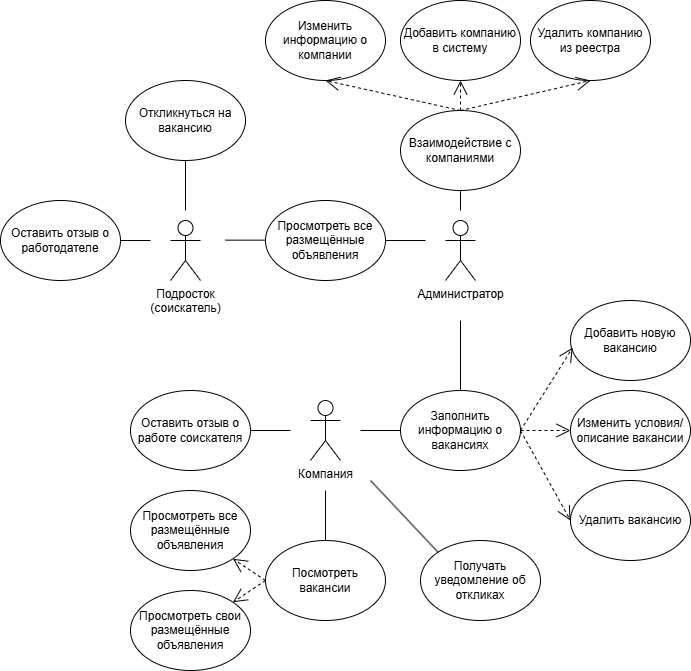

The diagram above was exported from draw.io. Its source (the exported page's mxGraphModel, read from the mxfile embedded in the PNG):
<mxGraphModel dx="2261" dy="1949" grid="1" gridSize="10" guides="1" tooltips="1" connect="1" arrows="1" fold="1" page="1" pageScale="1" pageWidth="827" pageHeight="1169" math="0" shadow="0">
  <root>
    <mxCell id="0" />
    <mxCell id="1" parent="0" />
    <mxCell id="9zlVbxckEzF4ZFBhK9sQ-1" value="Заполнить информацию о вакансиях" style="ellipse;whiteSpace=wrap;html=1;" vertex="1" parent="1">
      <mxGeometry x="290" y="190" width="120" height="80" as="geometry" />
    </mxCell>
    <mxCell id="9zlVbxckEzF4ZFBhK9sQ-2" value="Компания" style="shape=umlActor;verticalLabelPosition=bottom;verticalAlign=top;html=1;outlineConnect=0;" vertex="1" parent="1">
      <mxGeometry x="200" y="200" width="30" height="60" as="geometry" />
    </mxCell>
    <mxCell id="9zlVbxckEzF4ZFBhK9sQ-7" value="Добавить новую вакансию" style="ellipse;whiteSpace=wrap;html=1;" vertex="1" parent="1">
      <mxGeometry x="460" y="100" width="120" height="80" as="geometry" />
    </mxCell>
    <mxCell id="9zlVbxckEzF4ZFBhK9sQ-8" value="Изменить условия/описание вакансии" style="ellipse;whiteSpace=wrap;html=1;" vertex="1" parent="1">
      <mxGeometry x="460" y="190" width="120" height="80" as="geometry" />
    </mxCell>
    <mxCell id="9zlVbxckEzF4ZFBhK9sQ-9" value="Удалить вакансию" style="ellipse;whiteSpace=wrap;html=1;" vertex="1" parent="1">
      <mxGeometry x="460" y="280" width="120" height="80" as="geometry" />
    </mxCell>
    <mxCell id="9zlVbxckEzF4ZFBhK9sQ-19" value="" style="endArrow=open;endSize=12;dashed=1;html=1;rounded=0;entryX=0;entryY=0.5;entryDx=0;entryDy=0;exitX=1;exitY=0.5;exitDx=0;exitDy=0;" edge="1" parent="1" source="9zlVbxckEzF4ZFBhK9sQ-1" target="9zlVbxckEzF4ZFBhK9sQ-9">
      <mxGeometry x="0.0022" width="160" relative="1" as="geometry">
        <mxPoint x="370" y="310" as="sourcePoint" />
        <mxPoint x="530" y="310" as="targetPoint" />
        <mxPoint as="offset" />
      </mxGeometry>
    </mxCell>
    <mxCell id="9zlVbxckEzF4ZFBhK9sQ-21" value="" style="endArrow=open;endSize=12;dashed=1;html=1;rounded=0;entryX=0;entryY=0.5;entryDx=0;entryDy=0;exitX=1;exitY=0.5;exitDx=0;exitDy=0;" edge="1" parent="1" source="9zlVbxckEzF4ZFBhK9sQ-1" target="9zlVbxckEzF4ZFBhK9sQ-8">
      <mxGeometry x="0.0022" width="160" relative="1" as="geometry">
        <mxPoint x="420" y="240" as="sourcePoint" />
        <mxPoint x="470" y="360" as="targetPoint" />
        <mxPoint as="offset" />
        <Array as="points">
          <mxPoint x="440" y="230" />
        </Array>
      </mxGeometry>
    </mxCell>
    <mxCell id="9zlVbxckEzF4ZFBhK9sQ-24" value="" style="endArrow=open;endSize=12;dashed=1;html=1;rounded=0;entryX=0.018;entryY=0.589;entryDx=0;entryDy=0;exitX=1;exitY=0.5;exitDx=0;exitDy=0;entryPerimeter=0;" edge="1" parent="1" source="9zlVbxckEzF4ZFBhK9sQ-1" target="9zlVbxckEzF4ZFBhK9sQ-7">
      <mxGeometry x="0.0022" width="160" relative="1" as="geometry">
        <mxPoint x="420" y="240" as="sourcePoint" />
        <mxPoint x="470" y="360" as="targetPoint" />
        <mxPoint as="offset" />
      </mxGeometry>
    </mxCell>
    <mxCell id="9zlVbxckEzF4ZFBhK9sQ-25" value="Посмотреть вакансии" style="ellipse;whiteSpace=wrap;html=1;" vertex="1" parent="1">
      <mxGeometry x="155" y="340" width="120" height="80" as="geometry" />
    </mxCell>
    <mxCell id="9zlVbxckEzF4ZFBhK9sQ-26" value="Просмотреть все размещённые объявления" style="ellipse;whiteSpace=wrap;html=1;" vertex="1" parent="1">
      <mxGeometry x="20" y="290" width="120" height="80" as="geometry" />
    </mxCell>
    <mxCell id="9zlVbxckEzF4ZFBhK9sQ-27" value="Просмотреть свои размещённые объявления" style="ellipse;whiteSpace=wrap;html=1;" vertex="1" parent="1">
      <mxGeometry x="20" y="390" width="120" height="80" as="geometry" />
    </mxCell>
    <mxCell id="9zlVbxckEzF4ZFBhK9sQ-28" value="" style="endArrow=open;endSize=12;dashed=1;html=1;rounded=0;exitX=0;exitY=0.5;exitDx=0;exitDy=0;entryX=1;entryY=0;entryDx=0;entryDy=0;" edge="1" parent="1" source="9zlVbxckEzF4ZFBhK9sQ-25" target="9zlVbxckEzF4ZFBhK9sQ-27">
      <mxGeometry x="0.0022" width="160" relative="1" as="geometry">
        <mxPoint x="420" y="240" as="sourcePoint" />
        <mxPoint x="130" y="420" as="targetPoint" />
        <mxPoint as="offset" />
      </mxGeometry>
    </mxCell>
    <mxCell id="9zlVbxckEzF4ZFBhK9sQ-29" value="" style="endArrow=open;endSize=12;dashed=1;html=1;rounded=0;entryX=1;entryY=1;entryDx=0;entryDy=0;exitX=0;exitY=0.5;exitDx=0;exitDy=0;" edge="1" parent="1" source="9zlVbxckEzF4ZFBhK9sQ-25" target="9zlVbxckEzF4ZFBhK9sQ-26">
      <mxGeometry x="0.0022" width="160" relative="1" as="geometry">
        <mxPoint x="350" y="70" as="sourcePoint" />
        <mxPoint x="440" y="60" as="targetPoint" />
        <mxPoint as="offset" />
      </mxGeometry>
    </mxCell>
    <mxCell id="9zlVbxckEzF4ZFBhK9sQ-31" value="Оставить отзыв о работе соискателя" style="ellipse;whiteSpace=wrap;html=1;" vertex="1" parent="1">
      <mxGeometry x="20" y="190" width="120" height="80" as="geometry" />
    </mxCell>
    <mxCell id="9zlVbxckEzF4ZFBhK9sQ-32" value="" style="endArrow=none;html=1;rounded=0;entryX=0;entryY=0.5;entryDx=0;entryDy=0;" edge="1" parent="1" target="9zlVbxckEzF4ZFBhK9sQ-1">
      <mxGeometry width="50" height="50" relative="1" as="geometry">
        <mxPoint x="250" y="230" as="sourcePoint" />
        <mxPoint x="520" y="180" as="targetPoint" />
      </mxGeometry>
    </mxCell>
    <mxCell id="9zlVbxckEzF4ZFBhK9sQ-33" value="" style="endArrow=none;html=1;rounded=0;exitX=1;exitY=0.5;exitDx=0;exitDy=0;" edge="1" parent="1" source="9zlVbxckEzF4ZFBhK9sQ-31">
      <mxGeometry width="50" height="50" relative="1" as="geometry">
        <mxPoint x="225" y="250" as="sourcePoint" />
        <mxPoint x="180" y="230" as="targetPoint" />
      </mxGeometry>
    </mxCell>
    <mxCell id="9zlVbxckEzF4ZFBhK9sQ-34" value="" style="endArrow=none;html=1;rounded=0;" edge="1" parent="1">
      <mxGeometry width="50" height="50" relative="1" as="geometry">
        <mxPoint x="215" y="290" as="sourcePoint" />
        <mxPoint x="215" y="340" as="targetPoint" />
      </mxGeometry>
    </mxCell>
    <mxCell id="9zlVbxckEzF4ZFBhK9sQ-35" value="Подросток&lt;div&gt;(соискатель)&lt;/div&gt;" style="shape=umlActor;verticalLabelPosition=bottom;verticalAlign=top;html=1;outlineConnect=0;" vertex="1" parent="1">
      <mxGeometry x="60" y="20" width="30" height="60" as="geometry" />
    </mxCell>
    <mxCell id="9zlVbxckEzF4ZFBhK9sQ-37" value="Просмотреть все размещённые объявления" style="ellipse;whiteSpace=wrap;html=1;" vertex="1" parent="1">
      <mxGeometry x="155" width="120" height="80" as="geometry" />
    </mxCell>
    <mxCell id="9zlVbxckEzF4ZFBhK9sQ-39" value="Откликнуться на вакансию" style="ellipse;whiteSpace=wrap;html=1;" vertex="1" parent="1">
      <mxGeometry x="15" y="-120" width="120" height="80" as="geometry" />
    </mxCell>
    <mxCell id="9zlVbxckEzF4ZFBhK9sQ-41" value="Получать уведомление об откликах" style="ellipse;whiteSpace=wrap;html=1;" vertex="1" parent="1">
      <mxGeometry x="310" y="340" width="120" height="80" as="geometry" />
    </mxCell>
    <mxCell id="9zlVbxckEzF4ZFBhK9sQ-42" value="" style="endArrow=none;html=1;rounded=0;exitX=0;exitY=0;exitDx=0;exitDy=0;" edge="1" parent="1" source="9zlVbxckEzF4ZFBhK9sQ-41">
      <mxGeometry width="50" height="50" relative="1" as="geometry">
        <mxPoint x="470" y="220" as="sourcePoint" />
        <mxPoint x="260" y="280" as="targetPoint" />
      </mxGeometry>
    </mxCell>
    <mxCell id="9zlVbxckEzF4ZFBhK9sQ-43" value="Оставить отзыв о работодателе" style="ellipse;whiteSpace=wrap;html=1;" vertex="1" parent="1">
      <mxGeometry x="-110" width="120" height="80" as="geometry" />
    </mxCell>
    <mxCell id="9zlVbxckEzF4ZFBhK9sQ-44" value="" style="endArrow=none;html=1;rounded=0;entryX=1;entryY=0.5;entryDx=0;entryDy=0;" edge="1" parent="1" target="9zlVbxckEzF4ZFBhK9sQ-43">
      <mxGeometry width="50" height="50" relative="1" as="geometry">
        <mxPoint x="40" y="40" as="sourcePoint" />
        <mxPoint x="300" y="80" as="targetPoint" />
      </mxGeometry>
    </mxCell>
    <mxCell id="9zlVbxckEzF4ZFBhK9sQ-47" value="Администратор" style="shape=umlActor;verticalLabelPosition=bottom;verticalAlign=top;html=1;outlineConnect=0;" vertex="1" parent="1">
      <mxGeometry x="335" y="20" width="30" height="60" as="geometry" />
    </mxCell>
    <mxCell id="9zlVbxckEzF4ZFBhK9sQ-48" value="Взаимодействие с компаниями" style="ellipse;whiteSpace=wrap;html=1;" vertex="1" parent="1">
      <mxGeometry x="290" y="-90" width="120" height="80" as="geometry" />
    </mxCell>
    <mxCell id="9zlVbxckEzF4ZFBhK9sQ-51" value="" style="endArrow=none;html=1;rounded=0;exitX=0.5;exitY=1;exitDx=0;exitDy=0;" edge="1" parent="1" source="9zlVbxckEzF4ZFBhK9sQ-48">
      <mxGeometry width="50" height="50" relative="1" as="geometry">
        <mxPoint x="440" y="-170.42000000000002" as="sourcePoint" />
        <mxPoint x="350" y="10" as="targetPoint" />
      </mxGeometry>
    </mxCell>
    <mxCell id="9zlVbxckEzF4ZFBhK9sQ-52" value="Удалить компанию из реестра" style="ellipse;whiteSpace=wrap;html=1;" vertex="1" parent="1">
      <mxGeometry x="420" y="-200" width="120" height="80" as="geometry" />
    </mxCell>
    <mxCell id="9zlVbxckEzF4ZFBhK9sQ-53" value="Изменить информацию о компании" style="ellipse;whiteSpace=wrap;html=1;" vertex="1" parent="1">
      <mxGeometry x="155" y="-200" width="120" height="80" as="geometry" />
    </mxCell>
    <mxCell id="9zlVbxckEzF4ZFBhK9sQ-54" value="Добавить компанию в систему" style="ellipse;whiteSpace=wrap;html=1;" vertex="1" parent="1">
      <mxGeometry x="290" y="-200" width="120" height="80" as="geometry" />
    </mxCell>
    <mxCell id="9zlVbxckEzF4ZFBhK9sQ-55" value="" style="endArrow=open;endSize=12;dashed=1;html=1;rounded=0;entryX=0.5;entryY=1;entryDx=0;entryDy=0;exitX=0.5;exitY=0;exitDx=0;exitDy=0;" edge="1" parent="1" source="9zlVbxckEzF4ZFBhK9sQ-48" target="9zlVbxckEzF4ZFBhK9sQ-53">
      <mxGeometry x="0.0022" width="160" relative="1" as="geometry">
        <mxPoint x="420" y="240" as="sourcePoint" />
        <mxPoint x="472" y="157" as="targetPoint" />
        <mxPoint as="offset" />
      </mxGeometry>
    </mxCell>
    <mxCell id="9zlVbxckEzF4ZFBhK9sQ-56" value="" style="endArrow=open;endSize=12;dashed=1;html=1;rounded=0;exitX=0.5;exitY=0;exitDx=0;exitDy=0;entryX=0.5;entryY=1;entryDx=0;entryDy=0;" edge="1" parent="1" source="9zlVbxckEzF4ZFBhK9sQ-48" target="9zlVbxckEzF4ZFBhK9sQ-54">
      <mxGeometry x="0.0022" width="160" relative="1" as="geometry">
        <mxPoint x="380" y="-210" as="sourcePoint" />
        <mxPoint x="350" y="-110" as="targetPoint" />
        <mxPoint as="offset" />
      </mxGeometry>
    </mxCell>
    <mxCell id="9zlVbxckEzF4ZFBhK9sQ-57" value="" style="endArrow=open;endSize=12;dashed=1;html=1;rounded=0;entryX=0.5;entryY=1;entryDx=0;entryDy=0;exitX=0.5;exitY=0;exitDx=0;exitDy=0;" edge="1" parent="1" source="9zlVbxckEzF4ZFBhK9sQ-48" target="9zlVbxckEzF4ZFBhK9sQ-52">
      <mxGeometry x="0.0022" width="160" relative="1" as="geometry">
        <mxPoint x="390" y="-200" as="sourcePoint" />
        <mxPoint x="250" y="-230" as="targetPoint" />
        <mxPoint as="offset" />
      </mxGeometry>
    </mxCell>
    <mxCell id="9zlVbxckEzF4ZFBhK9sQ-59" value="" style="endArrow=none;html=1;rounded=0;exitX=0.5;exitY=0;exitDx=0;exitDy=0;" edge="1" parent="1" source="9zlVbxckEzF4ZFBhK9sQ-1">
      <mxGeometry width="50" height="50" relative="1" as="geometry">
        <mxPoint x="360" as="sourcePoint" />
        <mxPoint x="350" y="120" as="targetPoint" />
      </mxGeometry>
    </mxCell>
    <mxCell id="9zlVbxckEzF4ZFBhK9sQ-60" value="" style="endArrow=none;html=1;rounded=0;entryX=0;entryY=0.5;entryDx=0;entryDy=0;" edge="1" parent="1">
      <mxGeometry width="50" height="50" relative="1" as="geometry">
        <mxPoint x="275" y="40" as="sourcePoint" />
        <mxPoint x="315" y="40" as="targetPoint" />
      </mxGeometry>
    </mxCell>
    <mxCell id="9zlVbxckEzF4ZFBhK9sQ-63" value="" style="endArrow=none;html=1;rounded=0;entryX=0;entryY=0.5;entryDx=0;entryDy=0;" edge="1" parent="1">
      <mxGeometry width="50" height="50" relative="1" as="geometry">
        <mxPoint x="115" y="39.66" as="sourcePoint" />
        <mxPoint x="155" y="39.66" as="targetPoint" />
      </mxGeometry>
    </mxCell>
    <mxCell id="9zlVbxckEzF4ZFBhK9sQ-64" value="" style="endArrow=none;html=1;rounded=0;exitX=0.5;exitY=1;exitDx=0;exitDy=0;" edge="1" parent="1" source="9zlVbxckEzF4ZFBhK9sQ-39">
      <mxGeometry width="50" height="50" relative="1" as="geometry">
        <mxPoint x="74.5" y="-30" as="sourcePoint" />
        <mxPoint x="75" y="10" as="targetPoint" />
      </mxGeometry>
    </mxCell>
  </root>
</mxGraphModel>